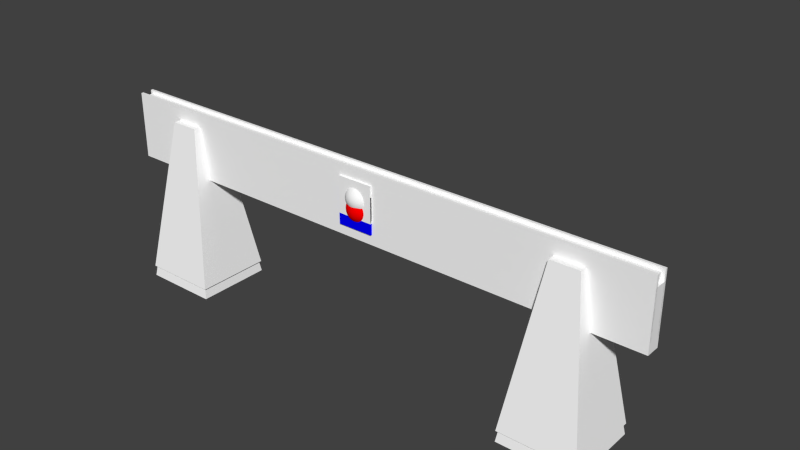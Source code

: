 # Source: barrier1.blend  (saved by Blender 2.78.0; exported with 4.5.12 LTS)
import bpy
from mathutils import Matrix  # noqa: F401  (used for matrix-valued properties, if any)

bpy.ops.wm.read_factory_settings(use_empty=True)
scene = bpy.context.scene
scene.name = 'Scene'

# ---- collections
col_collection_1 = bpy.data.collections.new('Collection 1'); scene.collection.children.link(col_collection_1)

# ---- materials (node trees are filled in below, after node groups)
mat_colobotmesh_mat_1 = bpy.data.materials.new('ColobotMesh_mat_1')
mat_colobotmesh_mat_1.alpha_threshold = 0.0
mat_colobotmesh_mat_1.use_transparent_shadow = False
mat_colobotmesh_mat_1.diffuse_color = (1.0, 1.0, 1.0, 1.0)
mat_colobotmesh_mat_1.specular_color = (0.0, 0.0, 0.0)
mat_colobotmesh_mat_1.roughness = 0.5
mat_colobotmesh_mat_2 = bpy.data.materials.new('ColobotMesh_mat_2')
mat_colobotmesh_mat_2.alpha_threshold = 0.0
mat_colobotmesh_mat_2.use_transparent_shadow = False
mat_colobotmesh_mat_2.diffuse_color = (1.0, 1.0, 1.0, 1.0)
mat_colobotmesh_mat_2.specular_color = (0.0, 0.0, 0.0)
mat_colobotmesh_mat_2.roughness = 0.5
mat_acrylic_glass = bpy.data.materials.new('acrylic_glass')
mat_acrylic_glass.alpha_threshold = 0.0
mat_acrylic_glass.use_transparent_shadow = False
mat_acrylic_glass.diffuse_color = (1.0, 0.0, 0.0, 1.0)
mat_acrylic_glass.specular_color = (0.8, 0.7, 0.7)
mat_acrylic_glass.roughness = 0.5
mat_acrylic_glass.specular_intensity = 1.0
mat_acrylic_glass.line_color = (0.0, 0.0, 0.0, 0.5)
mat_blue_plate = bpy.data.materials.new('Blue_Plate')
mat_blue_plate.alpha_threshold = 0.0
mat_blue_plate.use_transparent_shadow = False
mat_blue_plate.diffuse_color = (0.0, 0.0, 1.0, 1.0)
mat_blue_plate.roughness = 0.5
mat_blue_plate.line_color = (0.0, 0.0, 0.0, 1.0)

# ---- material node trees

# ---- world
world_world = bpy.data.worlds.new('World'); scene.world = world_world
world_world.color = (0.05088, 0.05088, 0.05088)
world_world.use_sun_shadow = False
world_world.sun_shadow_jitter_overblur = 0.0
world_world.cycles.sampling_method = 'NONE'
world_world.cycles.sample_map_resolution = 256

# ---- meshes
me_colobotmesh__001 = bpy.data.meshes.new('ColobotMesh_.001')
me_colobotmesh__001.from_pydata([(-0.63, 2.75, 0.315), (-0.63, 2.75, -0.315), (0.63, 2.75, -0.315), (0.63, 2.75, 0.315), (-0.63, 4.01, 0.315), (-0.63, 4.01, -0.315), (0.63, 4.01, -0.315), (0.63, 4.01, 0.315), (-0.1913, 3.38, 0.4619), (-0.3536, 3.38, 0.3536), (-0.4619, 3.38, 0.1913), (-0.4619, 3.38, -0.1913), (-0.3536, 3.38, -0.3536), (-0.1913, 3.38, -0.4619), (-0.1768, 3.453, 0.4619), (-0.3266, 3.515, 0.3536), (-0.4268, 3.557, 0.1913), (-0.4268, 3.557, -0.1913), (-0.3266, 3.515, -0.3536), (-0.1768, 3.453, -0.4619), (-0.1353, 3.515, 0.4619), (-0.25, 3.63, 0.3536), (-0.3266, 3.707, 0.1913), (-0.3266, 3.707, -0.1913), (-0.25, 3.63, -0.3536), (-0.1353, 3.515, -0.4619), (-1.978e-06, 3.38, -0.5), (-0.07323, 3.557, 0.4619), (-0.1353, 3.707, 0.3536), (-0.1768, 3.807, 0.1913), (-0.1768, 3.807, -0.1913), (-0.1353, 3.707, -0.3536), (-0.07323, 3.557, -0.4619), (-1.978e-06, 3.38, 0.5), (-1.938e-06, 3.571, 0.4619), (-1.923e-06, 3.734, 0.3536), (-1.908e-06, 3.842, 0.1913), (-1.908e-06, 3.842, -0.1913), (-1.923e-06, 3.734, -0.3536), (-1.953e-06, 3.571, -0.4619), (0.07322, 3.557, 0.4619), (0.1353, 3.707, 0.3536), (0.1768, 3.807, 0.1913), (0.1768, 3.807, -0.1913), (0.1353, 3.707, -0.3536), (0.07322, 3.557, -0.4619), (0.1353, 3.515, 0.4619), (0.25, 3.63, 0.3536), (0.3266, 3.707, 0.1913), (0.3266, 3.707, -0.1913), (0.25, 3.63, -0.3536), (0.1353, 3.515, -0.4619), (0.1768, 3.453, 0.4619), (0.3266, 3.515, 0.3536), (0.4268, 3.557, 0.1913), (0.4268, 3.557, -0.1913), (0.3266, 3.515, -0.3536), (0.1768, 3.453, -0.4619), (0.1913, 3.38, 0.4619), (0.3536, 3.38, 0.3536), (0.4619, 3.38, 0.1913), (0.4619, 3.38, -0.1913), (0.3536, 3.38, -0.3536), (0.1913, 3.38, -0.4619), (0.1768, 3.307, 0.4619), (0.3266, 3.245, 0.3536), (0.4268, 3.203, 0.1913), (0.4268, 3.203, -0.1913), (0.3266, 3.245, -0.3536), (0.1768, 3.307, -0.4619), (0.1353, 3.245, 0.4619), (0.25, 3.13, 0.3536), (0.3266, 3.053, 0.1913), (0.3266, 3.053, -0.1913), (0.25, 3.13, -0.3536), (0.1353, 3.245, -0.4619), (0.07322, 3.203, 0.4619), (0.1353, 3.053, 0.3536), (0.1768, 2.953, 0.1913), (0.1768, 2.953, -0.1913), (0.1353, 3.053, -0.3536), (0.07322, 3.203, -0.4619), (-2.095e-06, 3.189, 0.4619), (-2.147e-06, 3.026, 0.3536), (-2.221e-06, 2.918, 0.1913), (-2.221e-06, 2.918, -0.1913), (-2.147e-06, 3.026, -0.3536), (-2.035e-06, 3.189, -0.4619), (-0.07323, 3.203, 0.4619), (-0.1353, 3.053, 0.3536), (-0.1768, 2.953, 0.1913), (-0.1768, 2.953, -0.1913), (-0.1353, 3.053, -0.3536), (-0.07323, 3.203, -0.4619), (-0.1353, 3.245, 0.4619), (-0.25, 3.13, 0.3536), (-0.3266, 3.053, 0.1913), (-0.3266, 3.053, -0.1913), (-0.25, 3.13, -0.3536), (-0.1353, 3.245, -0.4619), (-0.1768, 3.307, 0.4619), (-0.3266, 3.245, 0.3536), (-0.4268, 3.203, 0.1913), (-0.4268, 3.203, -0.1913), (-0.3266, 3.245, -0.3536), (-0.1768, 3.307, -0.4619), (6.162, -1.618, -1.34), (-10.0, 4.39, -0.2494), (9.999, 4.39, 0.2506), (-10.0, 4.39, 0.2506), (-10.0, 2.39, 0.2506), (9.999, 2.39, 0.2506), (9.999, 4.39, -0.2494), (9.999, 2.39, -0.2494), (-10.0, 2.39, -0.2494), (-7.001, 3.887, 0.4997), (-8.841, -1.618, 1.34), (-6.161, -1.618, 1.34), (-8.001, 3.887, 0.4997), (-6.161, -1.618, -1.34), (-7.001, 3.887, -0.5003), (-8.841, -1.618, -1.34), (-8.001, 3.887, -0.5003), (8.002, 3.887, -0.5003), (7.002, 3.887, -0.5003), (8.842, -1.618, -1.34), (8.002, 3.887, 0.4997), (6.162, -1.618, 1.34), (8.842, -1.618, 1.34), (7.002, 3.887, 0.4997), (-10.0, 4.39, -0.166), (-10.0, 4.39, 0.1673), (9.999, 4.39, -0.166), (9.999, 4.39, 0.1673), (9.999, 2.39, 0.1673), (9.999, 2.39, -0.166), (-10.0, 2.39, -0.166), (-10.0, 2.39, 0.1673), (-9.9, 4.28, -0.166), (-9.9, 4.28, 0.1673), (9.898, 4.28, -0.166), (9.898, 4.28, 0.1673), (9.898, 2.5, 0.1673), (9.898, 2.5, -0.166), (-9.9, 2.5, -0.166), (-9.9, 2.5, 0.1673)], [], [(4, 5, 1, 0), (5, 6, 2, 1), (6, 7, 3, 2), (7, 4, 0, 3), (0, 1, 2, 3), (7, 6, 5, 4), (13, 12, 18, 19), (9, 8, 14, 15), (12, 11, 17, 18), (10, 9, 15, 16), (16, 15, 21, 22), (19, 18, 24, 25), (15, 14, 20, 21), (18, 17, 23, 24), (25, 24, 31, 32), (21, 20, 27, 28), (24, 23, 30, 31), (22, 21, 28, 29), (29, 28, 35, 36), (32, 31, 38, 39), (28, 27, 34, 35), (31, 30, 37, 38), (36, 35, 41, 42), (39, 38, 44, 45), (35, 34, 40, 41), (38, 37, 43, 44), (44, 43, 49, 50), (42, 41, 47, 48), (45, 44, 50, 51), (41, 40, 46, 47), (48, 47, 53, 54), (51, 50, 56, 57), (47, 46, 52, 53), (50, 49, 55, 56), (57, 56, 62, 63), (53, 52, 58, 59), (56, 55, 61, 62), (54, 53, 59, 60), (60, 59, 65, 66), (63, 62, 68, 69), (59, 58, 64, 65), (62, 61, 67, 68), (66, 65, 71, 72), (69, 68, 74, 75), (65, 64, 70, 71), (68, 67, 73, 74), (74, 73, 79, 80), (72, 71, 77, 78), (75, 74, 80, 81), (71, 70, 76, 77), (78, 77, 83, 84), (81, 80, 86, 87), (77, 76, 82, 83), (80, 79, 85, 86), (87, 86, 92, 93), (83, 82, 88, 89), (86, 85, 91, 92), (84, 83, 89, 90), (90, 89, 95, 96), (93, 92, 98, 99), (89, 88, 94, 95), (92, 91, 97, 98), (96, 95, 101, 102), (99, 98, 104, 105), (95, 94, 100, 101), (98, 97, 103, 104), (8, 33, 14), (26, 13, 19), (26, 19, 25), (14, 33, 20), (20, 33, 27), (26, 25, 32), (26, 32, 39), (27, 33, 34), (26, 39, 45), (34, 33, 40), (40, 33, 46), (26, 45, 51), (26, 51, 57), (46, 33, 52), (52, 33, 58), (26, 57, 63), (26, 63, 69), (58, 33, 64), (26, 69, 75), (64, 33, 70), (70, 33, 76), (26, 75, 81), (26, 81, 87), (76, 33, 82), (82, 33, 88), (26, 87, 93), (26, 93, 99), (88, 33, 94), (26, 99, 105), (94, 33, 100), (104, 103, 11, 12), (100, 33, 8), (26, 105, 13), (102, 101, 9, 10), (105, 104, 12, 13), (101, 100, 8, 9), (136, 114, 113, 135), (130, 107, 114, 136), (116, 118, 122, 121), (114, 107, 112, 113), (129, 126, 123, 124), (127, 129, 124, 106), (135, 113, 112, 132), (115, 118, 116, 117), (126, 129, 127, 128), (110, 111, 108, 109), (120, 119, 121, 122), (115, 117, 119, 120), (123, 125, 106, 124), (132, 112, 107, 130), (126, 128, 125, 123), (118, 115, 120, 122), (108, 133, 131, 109), (133, 134, 142, 141), (111, 134, 133, 108), (137, 131, 139, 145), (109, 131, 137, 110), (134, 137, 145, 142), (110, 137, 134, 111), (132, 130, 138, 140), (141, 140, 138, 139), (142, 143, 140, 141), (139, 138, 144, 145), (145, 144, 143, 142), (131, 133, 141, 139), (136, 135, 143, 144), (130, 136, 144, 138), (135, 132, 140, 143)])
me_colobotmesh__001.polygons.foreach_set('use_smooth', [0, 0, 0, 0, 0, 0, 1, 1, 1, 1, 1, 1, 1, 1, 1, 1, 1, 1, 1, 1, 1, 1, 1, 1, 1, 1, 1, 1, 1, 1, 1, 1, 1, 1, 1, 1, 1, 1, 1, 1, 1, 1, 1, 1, 1, 1, 1, 1, 1, 1, 1, 1, 1, 1, 1, 1, 1, 1, 1, 1, 1, 1, 1, 1, 1, 1, 1, 1, 1, 1, 1, 1, 1, 1, 1, 1, 1, 1, 1, 1, 1, 1, 1, 1, 1, 1, 1, 1, 1, 1, 1, 1, 1, 1, 1, 1, 1, 1, 1, 1, 1, 1, 0, 0, 0, 0, 0, 0, 0, 0, 0, 0, 0, 0, 0, 0, 0, 0, 0, 0, 0, 0, 0, 0, 0, 0, 0, 0, 0, 0, 0, 0, 0, 0])
me_colobotmesh__001.polygons.foreach_set('material_index', [1, 1, 1, 1, 1, 1, 1, 1, 1, 1, 1, 1, 1, 1, 1, 1, 1, 1, 1, 1, 1, 1, 1, 1, 1, 1, 1, 1, 1, 1, 1, 1, 1, 1, 1, 1, 1, 1, 1, 1, 1, 1, 1, 1, 1, 1, 1, 1, 1, 1, 1, 1, 1, 1, 1, 1, 1, 1, 1, 1, 1, 1, 1, 1, 1, 1, 1, 1, 1, 1, 1, 1, 1, 1, 1, 1, 1, 1, 1, 1, 1, 1, 1, 1, 1, 1, 1, 1, 1, 1, 1, 1, 1, 1, 1, 1, 1, 1, 1, 1, 1, 1, 1, 1, 1, 0, 1, 1, 1, 1, 1, 0, 1, 1, 1, 1, 1, 1, 1, 1, 1, 1, 1, 1, 1, 1, 1, 1, 1, 1, 1, 1, 1, 1])
_uv = me_colobotmesh__001.uv_layers.new(name='UV_1')
_uv.uv.foreach_set('vector', [0.678, 0.04225, 0.678, 0.04025, 0.676, 0.04025, 0.676, 0.04225, 0.676, 0.04225, 0.678, 0.04225, 0.678, 0.04025, 0.676, 0.04025, 0.678, 0.04025, 0.678, 0.04225, 0.676, 0.04225, 0.676, 0.04025, 0.678, 0.04225, 0.676, 0.04225, 0.676, 0.04025, 0.678, 0.04025, 0.676, 0.04225, 0.676, 0.04025, 0.678, 0.04025, 0.678, 0.04225, 0.678, 0.04225, 0.678, 0.04025, 0.676, 0.04025, 0.676, 0.04225, 0.4557, 0.4847, 0.4546, 0.4849, 0.4546, 0.4841, 0.4557, 0.4843, 0.455, 0.4857, 0.4559, 0.4851, 0.4562, 0.4854, 0.4555, 0.4863, 0.4546, 0.4849, 0.4534, 0.4852, 0.4534, 0.4839, 0.4546, 0.4841, 0.4539, 0.4865, 0.455, 0.4857, 0.4555, 0.4863, 0.4549, 0.4874, 0.4549, 0.4874, 0.4555, 0.4863, 0.4563, 0.4866, 0.4561, 0.4878, 0.4557, 0.4843, 0.4546, 0.4841, 0.4549, 0.4834, 0.4558, 0.484, 0.4555, 0.4863, 0.4562, 0.4854, 0.4565, 0.4855, 0.4563, 0.4866, 0.4546, 0.4841, 0.4534, 0.4839, 0.4539, 0.4827, 0.4549, 0.4834, 0.4558, 0.484, 0.4549, 0.4834, 0.4555, 0.4828, 0.4561, 0.4837, 0.4563, 0.4866, 0.4565, 0.4855, 0.4569, 0.4855, 0.4571, 0.4866, 0.4549, 0.4834, 0.4539, 0.4827, 0.4548, 0.4817, 0.4555, 0.4828, 0.4561, 0.4878, 0.4563, 0.4866, 0.4571, 0.4866, 0.4574, 0.4878, 0.4574, 0.4878, 0.4571, 0.4866, 0.4579, 0.4863, 0.4586, 0.4873, 0.4561, 0.4837, 0.4555, 0.4828, 0.4563, 0.4824, 0.4565, 0.4835, 0.4571, 0.4866, 0.4569, 0.4855, 0.4573, 0.4854, 0.4579, 0.4863, 0.4555, 0.4828, 0.4548, 0.4817, 0.456, 0.4812, 0.4563, 0.4824, 0.4586, 0.4873, 0.4579, 0.4863, 0.4584, 0.4857, 0.4595, 0.4864, 0.4565, 0.4835, 0.4563, 0.4824, 0.4571, 0.4824, 0.4569, 0.4835, 0.4579, 0.4863, 0.4573, 0.4854, 0.4576, 0.4851, 0.4584, 0.4857, 0.4563, 0.4824, 0.456, 0.4812, 0.4574, 0.4812, 0.4571, 0.4824, 0.4571, 0.4824, 0.4574, 0.4812, 0.4586, 0.4817, 0.4578, 0.4827, 0.4595, 0.4864, 0.4584, 0.4857, 0.4588, 0.4849, 0.46, 0.4852, 0.4569, 0.4835, 0.4571, 0.4824, 0.4578, 0.4827, 0.4572, 0.4836, 0.4584, 0.4857, 0.4576, 0.4851, 0.4577, 0.4847, 0.4588, 0.4849, 0.46, 0.4852, 0.4588, 0.4849, 0.4588, 0.4841, 0.46, 0.4839, 0.4572, 0.4836, 0.4578, 0.4827, 0.4584, 0.4833, 0.4575, 0.4839, 0.4588, 0.4849, 0.4577, 0.4847, 0.4577, 0.4843, 0.4588, 0.4841, 0.4578, 0.4827, 0.4586, 0.4817, 0.4595, 0.4826, 0.4584, 0.4833, 0.4575, 0.4839, 0.4584, 0.4833, 0.4588, 0.4841, 0.4577, 0.4843, 0.4588, 0.4841, 0.4577, 0.4843, 0.4576, 0.4839, 0.4585, 0.4834, 0.4584, 0.4833, 0.4595, 0.4826, 0.46, 0.4839, 0.4588, 0.4841, 0.46, 0.4839, 0.4588, 0.4841, 0.4585, 0.4834, 0.4595, 0.4827, 0.4595, 0.4827, 0.4585, 0.4834, 0.4579, 0.4828, 0.4586, 0.4817, 0.4577, 0.4843, 0.4588, 0.4841, 0.4588, 0.4849, 0.4577, 0.4847, 0.4585, 0.4834, 0.4576, 0.4839, 0.4573, 0.4837, 0.4579, 0.4828, 0.4588, 0.4841, 0.46, 0.4839, 0.46, 0.4852, 0.4588, 0.4849, 0.4586, 0.4817, 0.4579, 0.4828, 0.4571, 0.4825, 0.4574, 0.4812, 0.4577, 0.4847, 0.4588, 0.4849, 0.4585, 0.4857, 0.4576, 0.4851, 0.4579, 0.4828, 0.4573, 0.4837, 0.4569, 0.4835, 0.4571, 0.4825, 0.4588, 0.4849, 0.46, 0.4852, 0.4595, 0.4864, 0.4585, 0.4857, 0.4585, 0.4857, 0.4595, 0.4864, 0.4586, 0.4873, 0.4579, 0.4862, 0.4574, 0.4812, 0.4571, 0.4825, 0.4563, 0.4825, 0.4561, 0.4812, 0.4576, 0.4851, 0.4585, 0.4857, 0.4579, 0.4862, 0.4573, 0.4853, 0.4571, 0.4825, 0.4569, 0.4835, 0.4565, 0.4835, 0.4563, 0.4825, 0.4561, 0.4812, 0.4563, 0.4825, 0.4555, 0.4828, 0.4548, 0.4817, 0.4573, 0.4853, 0.4579, 0.4862, 0.4571, 0.4866, 0.4569, 0.4855, 0.4563, 0.4825, 0.4565, 0.4835, 0.4561, 0.4837, 0.4555, 0.4828, 0.4579, 0.4862, 0.4586, 0.4873, 0.4574, 0.4878, 0.4571, 0.4866, 0.4569, 0.4855, 0.4571, 0.4866, 0.4563, 0.4866, 0.4565, 0.4855, 0.4555, 0.4828, 0.4561, 0.4837, 0.4558, 0.484, 0.455, 0.4834, 0.4571, 0.4866, 0.4574, 0.4878, 0.456, 0.4878, 0.4563, 0.4866, 0.4548, 0.4817, 0.4555, 0.4828, 0.455, 0.4834, 0.4538, 0.4826, 0.4538, 0.4826, 0.455, 0.4834, 0.4546, 0.4841, 0.4533, 0.4839, 0.4565, 0.4855, 0.4563, 0.4866, 0.4555, 0.4863, 0.4561, 0.4854, 0.455, 0.4834, 0.4558, 0.484, 0.4557, 0.4843, 0.4546, 0.4841, 0.4563, 0.4866, 0.456, 0.4878, 0.4548, 0.4873, 0.4555, 0.4863, 0.4533, 0.4839, 0.4546, 0.4841, 0.4547, 0.485, 0.4534, 0.4852, 0.4561, 0.4854, 0.4555, 0.4863, 0.455, 0.4857, 0.4558, 0.4851, 0.4546, 0.4841, 0.4557, 0.4843, 0.4557, 0.4847, 0.4547, 0.485, 0.4555, 0.4863, 0.4548, 0.4873, 0.4539, 0.4864, 0.455, 0.4857, 0.4559, 0.4851, 0.4567, 0.4845, 0.4562, 0.4854, 0.4567, 0.4845, 0.4557, 0.4847, 0.4557, 0.4843, 0.4567, 0.4845, 0.4557, 0.4843, 0.4558, 0.484, 0.4562, 0.4854, 0.4567, 0.4845, 0.4565, 0.4855, 0.4565, 0.4855, 0.4567, 0.4845, 0.4569, 0.4855, 0.4567, 0.4845, 0.4558, 0.484, 0.4561, 0.4837, 0.4567, 0.4845, 0.4561, 0.4837, 0.4565, 0.4835, 0.4569, 0.4855, 0.4567, 0.4845, 0.4573, 0.4854, 0.4567, 0.4845, 0.4565, 0.4835, 0.4569, 0.4835, 0.4573, 0.4854, 0.4567, 0.4845, 0.4576, 0.4851, 0.4576, 0.4851, 0.4567, 0.4845, 0.4577, 0.4847, 0.4567, 0.4845, 0.4569, 0.4835, 0.4572, 0.4836, 0.4567, 0.4845, 0.4572, 0.4836, 0.4575, 0.4839, 0.4577, 0.4847, 0.4567, 0.4845, 0.4577, 0.4843, 0.4577, 0.4843, 0.4567, 0.4845, 0.4576, 0.4839, 0.4567, 0.4845, 0.4575, 0.4839, 0.4577, 0.4843, 0.4567, 0.4845, 0.4577, 0.4843, 0.4577, 0.4847, 0.4576, 0.4839, 0.4567, 0.4845, 0.4573, 0.4837, 0.4567, 0.4845, 0.4577, 0.4847, 0.4576, 0.4851, 0.4573, 0.4837, 0.4567, 0.4845, 0.4569, 0.4835, 0.4569, 0.4835, 0.4567, 0.4845, 0.4565, 0.4835, 0.4567, 0.4845, 0.4576, 0.4851, 0.4573, 0.4853, 0.4567, 0.4845, 0.4573, 0.4853, 0.4569, 0.4855, 0.4565, 0.4835, 0.4567, 0.4845, 0.4561, 0.4837, 0.4561, 0.4837, 0.4567, 0.4845, 0.4558, 0.484, 0.4567, 0.4845, 0.4569, 0.4855, 0.4565, 0.4855, 0.4567, 0.4845, 0.4565, 0.4855, 0.4561, 0.4854, 0.4558, 0.484, 0.4567, 0.4845, 0.4557, 0.4843, 0.4567, 0.4845, 0.4561, 0.4854, 0.4558, 0.4851, 0.4557, 0.4843, 0.4567, 0.4845, 0.4557, 0.4847, 0.455, 0.4857, 0.4539, 0.4864, 0.4534, 0.4852, 0.4546, 0.4849, 0.4557, 0.4847, 0.4567, 0.4845, 0.4559, 0.4851, 0.4567, 0.4845, 0.4558, 0.4851, 0.4557, 0.4847, 0.4534, 0.4852, 0.4547, 0.485, 0.455, 0.4857, 0.4539, 0.4865, 0.4558, 0.4851, 0.455, 0.4857, 0.4546, 0.4849, 0.4557, 0.4847, 0.4547, 0.485, 0.4557, 0.4847, 0.4559, 0.4851, 0.455, 0.4857, 0.752, 0.1822, 0.752, 0.1821, 0.834, 0.1821, 0.834, 0.1822, 0.752, 0.1822, 0.752, 0.1821, 0.834, 0.1821, 0.834, 0.1822, 0.6582, 0.9941, 0.666, 0.9917, 0.666, 0.9888, 0.6582, 0.9863, 0.3771, 0.06055, 0.3771, 0.001953, 0.6566, 0.001953, 0.6566, 0.06055, 0.6582, 0.9941, 0.666, 0.9941, 0.666, 0.9863, 0.6582, 0.9863, 0.6582, 0.9941, 0.666, 0.9917, 0.666, 0.9888, 0.6582, 0.9863, 0.834, 0.1822, 0.834, 0.1821, 0.752, 0.1821, 0.752, 0.1822, 0.6636, 0.9863, 0.6607, 0.9863, 0.6582, 0.9941, 0.666, 0.9941, 0.6636, 0.9863, 0.6607, 0.9863, 0.6582, 0.9941, 0.666, 0.9941, 0.3771, 0.001953, 0.6566, 0.001953, 0.6566, 0.06055, 0.3771, 0.06055, 0.6636, 0.9941, 0.666, 0.9863, 0.6582, 0.9863, 0.6607, 0.9941, 0.6582, 0.9917, 0.666, 0.9941, 0.666, 0.9863, 0.6582, 0.9888, 0.6636, 0.9941, 0.666, 0.9863, 0.6582, 0.9863, 0.6607, 0.9941, 0.834, 0.1822, 0.834, 0.1821, 0.752, 0.1821, 0.752, 0.1822, 0.6582, 0.9917, 0.666, 0.9941, 0.666, 0.9863, 0.6582, 0.9888, 0.6582, 0.9941, 0.666, 0.9941, 0.666, 0.9863, 0.6582, 0.9863, 0.834, 0.1829, 0.834, 0.1827, 0.752, 0.1827, 0.752, 0.1829, 0.752, 0.1827, 0.834, 0.1827, 0.834, 0.1827, 0.752, 0.1827, 0.834, 0.1829, 0.834, 0.1827, 0.752, 0.1827, 0.752, 0.1829, 0.834, 0.1827, 0.752, 0.1827, 0.752, 0.1827, 0.834, 0.1827, 0.752, 0.1829, 0.752, 0.1827, 0.834, 0.1827, 0.834, 0.1829, 0.834, 0.1827, 0.752, 0.1827, 0.752, 0.1827, 0.834, 0.1827, 0.752, 0.1829, 0.752, 0.1827, 0.834, 0.1827, 0.834, 0.1829, 0.834, 0.1822, 0.752, 0.1822, 0.752, 0.1822, 0.834, 0.1822, 0.834, 0.1827, 0.834, 0.1822, 0.752, 0.1822, 0.752, 0.1827, 0.834, 0.1827, 0.834, 0.1822, 0.752, 0.1822, 0.752, 0.1827, 0.752, 0.1827, 0.752, 0.1822, 0.834, 0.1822, 0.834, 0.1827, 0.752, 0.1827, 0.752, 0.1822, 0.834, 0.1822, 0.834, 0.1827, 0.752, 0.1827, 0.834, 0.1827, 0.834, 0.1827, 0.752, 0.1827, 0.752, 0.1822, 0.834, 0.1822, 0.834, 0.1822, 0.752, 0.1822, 0.752, 0.1822, 0.834, 0.1822, 0.834, 0.1822, 0.752, 0.1822, 0.834, 0.1822, 0.752, 0.1822, 0.752, 0.1822, 0.834, 0.1822])
_uv.active_render = True
_uv = me_colobotmesh__001.uv_layers.new(name='UV_2')
_uv.uv.foreach_set('vector', [0.6502, 0.648, 0.6502, 0.3475, 0.3498, 0.3475, 0.3498, 0.648, 0.3498, 0.648, 0.6502, 0.648, 0.6502, 0.3475, 0.3498, 0.3475, 0.6502, 0.3475, 0.6502, 0.648, 0.3498, 0.648, 0.3498, 0.3475, 0.6502, 0.648, 0.3498, 0.648, 0.3498, 0.3475, 0.6502, 0.3475, 0.3498, 0.648, 0.3498, 0.3475, 0.6502, 0.3475, 0.6502, 0.648, 0.6502, 0.648, 0.6502, 0.3475, 0.3498, 0.3475, 0.3498, 0.648, 0.4406, 0.5121, 0.3779, 0.5247, 0.3769, 0.4759, 0.44, 0.4884, 0.3976, 0.5699, 0.4509, 0.5347, 0.468, 0.5511, 0.4322, 0.6041, 0.3779, 0.5247, 0.3025, 0.539, 0.3024, 0.4605, 0.3769, 0.4759, 0.3354, 0.6149, 0.3976, 0.5699, 0.4322, 0.6041, 0.3926, 0.668, 0.3926, 0.668, 0.4322, 0.6041, 0.4772, 0.6228, 0.4637, 0.6951, 0.44, 0.4884, 0.3769, 0.4759, 0.3947, 0.4301, 0.4485, 0.4662, 0.4322, 0.6041, 0.468, 0.5511, 0.49, 0.5598, 0.4772, 0.6228, 0.3769, 0.4759, 0.3024, 0.4605, 0.3317, 0.3886, 0.3947, 0.4301, 0.4485, 0.4662, 0.3947, 0.4301, 0.4298, 0.3961, 0.465, 0.449, 0.4772, 0.6228, 0.49, 0.5598, 0.5137, 0.5594, 0.5258, 0.6219, 0.3947, 0.4301, 0.3317, 0.3886, 0.3862, 0.3312, 0.4298, 0.3961, 0.4637, 0.6951, 0.4772, 0.6228, 0.5258, 0.6219, 0.5393, 0.6951, 0.5393, 0.6951, 0.5258, 0.6219, 0.5703, 0.603, 0.6104, 0.6664, 0.465, 0.449, 0.4298, 0.3961, 0.4743, 0.3765, 0.4867, 0.4395, 0.5258, 0.6219, 0.5137, 0.5594, 0.5353, 0.55, 0.5703, 0.603, 0.4298, 0.3961, 0.3862, 0.3312, 0.4603, 0.3003, 0.4743, 0.3765, 0.6104, 0.6664, 0.5703, 0.603, 0.6043, 0.5687, 0.6659, 0.6125, 0.4867, 0.4395, 0.4743, 0.3765, 0.5232, 0.3759, 0.5105, 0.4389, 0.5703, 0.603, 0.5353, 0.55, 0.5517, 0.533, 0.6043, 0.5687, 0.4743, 0.3765, 0.4603, 0.3003, 0.5399, 0.3006, 0.5232, 0.3759, 0.5232, 0.3759, 0.5399, 0.3006, 0.6127, 0.3314, 0.5686, 0.3942, 0.6659, 0.6125, 0.6043, 0.5687, 0.6229, 0.5238, 0.6969, 0.5411, 0.5105, 0.4389, 0.5232, 0.3759, 0.5686, 0.3942, 0.5327, 0.4475, 0.6043, 0.5687, 0.5517, 0.533, 0.5603, 0.5111, 0.6229, 0.5238, 0.6969, 0.5411, 0.6229, 0.5238, 0.6232, 0.4753, 0.6983, 0.4631, 0.5327, 0.4475, 0.5686, 0.3942, 0.6034, 0.4285, 0.5499, 0.464, 0.6229, 0.5238, 0.5603, 0.5111, 0.5606, 0.4874, 0.6232, 0.4753, 0.5686, 0.3942, 0.6127, 0.3314, 0.668, 0.3875, 0.6034, 0.4285, 0.5499, 0.464, 0.6034, 0.4285, 0.6223, 0.4734, 0.5595, 0.4858, 0.6232, 0.4753, 0.5606, 0.4874, 0.5512, 0.4655, 0.6048, 0.4304, 0.6034, 0.4285, 0.668, 0.3875, 0.6976, 0.4603, 0.6223, 0.4734, 0.6983, 0.4631, 0.6232, 0.4753, 0.6048, 0.4304, 0.6697, 0.3902, 0.6697, 0.3902, 0.6048, 0.4304, 0.5704, 0.3958, 0.6152, 0.3336, 0.5595, 0.4858, 0.6223, 0.4734, 0.6227, 0.522, 0.56, 0.5096, 0.6048, 0.4304, 0.5512, 0.4655, 0.5341, 0.4488, 0.5704, 0.3958, 0.6223, 0.4734, 0.6976, 0.4603, 0.6971, 0.5386, 0.6227, 0.522, 0.6152, 0.3336, 0.5704, 0.3958, 0.5253, 0.377, 0.5429, 0.302, 0.56, 0.5096, 0.6227, 0.522, 0.6046, 0.567, 0.5514, 0.5318, 0.5704, 0.3958, 0.5341, 0.4488, 0.512, 0.44, 0.5253, 0.377, 0.6227, 0.522, 0.6971, 0.5386, 0.6668, 0.6107, 0.6046, 0.567, 0.6046, 0.567, 0.6668, 0.6107, 0.6113, 0.6656, 0.5704, 0.6015, 0.5429, 0.302, 0.5253, 0.377, 0.4762, 0.377, 0.4635, 0.3005, 0.5514, 0.5318, 0.6046, 0.567, 0.5704, 0.6015, 0.5346, 0.5486, 0.5253, 0.377, 0.512, 0.44, 0.4881, 0.4404, 0.4762, 0.377, 0.4635, 0.3005, 0.4762, 0.377, 0.4309, 0.3959, 0.389, 0.33, 0.5346, 0.5486, 0.5704, 0.6015, 0.5256, 0.6207, 0.513, 0.5582, 0.4762, 0.377, 0.4881, 0.4404, 0.4663, 0.4498, 0.4309, 0.3959, 0.5704, 0.6015, 0.6113, 0.6656, 0.5392, 0.6953, 0.5256, 0.6207, 0.513, 0.5582, 0.5256, 0.6207, 0.477, 0.6215, 0.4894, 0.5587, 0.4309, 0.3959, 0.4663, 0.4498, 0.4497, 0.4669, 0.3969, 0.4311, 0.5256, 0.6207, 0.5392, 0.6953, 0.4616, 0.6953, 0.477, 0.6215, 0.389, 0.33, 0.4309, 0.3959, 0.3969, 0.4311, 0.3311, 0.3869, 0.3311, 0.3869, 0.3969, 0.4311, 0.3772, 0.4761, 0.3017, 0.4619, 0.4894, 0.5587, 0.477, 0.6215, 0.4314, 0.6038, 0.4673, 0.5502, 0.3969, 0.4311, 0.4497, 0.4669, 0.441, 0.4891, 0.3772, 0.4761, 0.477, 0.6215, 0.4616, 0.6953, 0.3903, 0.6663, 0.4314, 0.6038, 0.3017, 0.4619, 0.3772, 0.4761, 0.379, 0.5251, 0.3023, 0.5419, 0.4673, 0.5502, 0.4314, 0.6038, 0.3975, 0.5689, 0.4502, 0.5338, 0.3772, 0.4761, 0.441, 0.4891, 0.4414, 0.5129, 0.379, 0.5251, 0.4314, 0.6038, 0.3903, 0.6663, 0.3333, 0.6123, 0.3975, 0.5689, 0.4509, 0.5347, 0.5009, 0.5, 0.468, 0.5511, 0.5, 0.4989, 0.4406, 0.5121, 0.44, 0.4884, 0.5, 0.4989, 0.44, 0.4884, 0.4485, 0.4662, 0.468, 0.5511, 0.5009, 0.5, 0.49, 0.5598, 0.49, 0.5598, 0.5009, 0.5, 0.5137, 0.5594, 0.5, 0.4989, 0.4485, 0.4662, 0.465, 0.449, 0.5, 0.4989, 0.465, 0.449, 0.4867, 0.4395, 0.5137, 0.5594, 0.5009, 0.5, 0.5353, 0.55, 0.5, 0.4989, 0.4867, 0.4395, 0.5105, 0.4389, 0.5353, 0.55, 0.5009, 0.5, 0.5517, 0.533, 0.5517, 0.533, 0.5009, 0.5, 0.5603, 0.5111, 0.5, 0.4989, 0.5105, 0.4389, 0.5327, 0.4475, 0.5, 0.4989, 0.5327, 0.4475, 0.5499, 0.464, 0.5603, 0.5111, 0.5009, 0.5, 0.5606, 0.4874, 0.5606, 0.4874, 0.5009, 0.5, 0.5512, 0.4655, 0.5, 0.4989, 0.5499, 0.464, 0.5595, 0.4858, 0.5, 0.4989, 0.5595, 0.4858, 0.56, 0.5096, 0.5512, 0.4655, 0.5009, 0.5, 0.5341, 0.4488, 0.5, 0.4989, 0.56, 0.5096, 0.5514, 0.5318, 0.5341, 0.4488, 0.5009, 0.5, 0.512, 0.44, 0.512, 0.44, 0.5009, 0.5, 0.4881, 0.4404, 0.5, 0.4989, 0.5514, 0.5318, 0.5346, 0.5486, 0.5, 0.4989, 0.5346, 0.5486, 0.513, 0.5582, 0.4881, 0.4404, 0.5009, 0.5, 0.4663, 0.4498, 0.4663, 0.4498, 0.5009, 0.5, 0.4497, 0.4669, 0.5, 0.4989, 0.513, 0.5582, 0.4894, 0.5587, 0.5, 0.4989, 0.4894, 0.5587, 0.4673, 0.5502, 0.4497, 0.4669, 0.5009, 0.5, 0.441, 0.4891, 0.5, 0.4989, 0.4673, 0.5502, 0.4502, 0.5338, 0.441, 0.4891, 0.5009, 0.5, 0.4414, 0.5129, 0.3975, 0.5689, 0.3333, 0.6123, 0.3025, 0.539, 0.3779, 0.5247, 0.4414, 0.5129, 0.5009, 0.5, 0.4509, 0.5347, 0.5, 0.4989, 0.4502, 0.5338, 0.4406, 0.5121, 0.3023, 0.5419, 0.379, 0.5251, 0.3976, 0.5699, 0.3354, 0.6149, 0.4502, 0.5338, 0.3975, 0.5689, 0.3779, 0.5247, 0.4406, 0.5121, 0.379, 0.5251, 0.4414, 0.5129, 0.4509, 0.5347, 0.3976, 0.5699, -7.451e-09, 0.4641, -7.451e-09, 0.4485, 1.0, 0.4485, 1.0, 0.4641, 0.4382, 1.0, 0.4071, 1.0, 0.4071, 0.6671, 0.4382, 0.6671, 1.0, 0.0, 0.6866, 0.9163, 0.3134, 0.9163, -2.252e-08, 0.0, -7.451e-09, 0.6671, -7.451e-09, 1.0, 1.0, 1.0, 1.0, 0.6671, 0.8502, 0.5892, 0.9002, 0.5892, 0.9002, 0.4013, 0.8502, 0.4013, 1.0, 0.0, 0.6866, 0.9163, 0.3134, 0.9163, -2.252e-08, 0.0, 0.4382, 0.6671, 0.4071, 0.6671, 0.4071, 1.0, 0.4382, 1.0, 0.15, 0.9163, 0.1, 0.9163, 0.058, 0.0, 0.192, 0.0, 0.9002, 0.9163, 0.8502, 0.9163, 0.8082, 0.0, 0.9422, 0.0, -7.451e-09, 0.6671, 1.0, 0.6671, 1.0, 1.0, -7.451e-09, 1.0, 0.15, 0.9163, 0.192, 0.0, 0.058, 0.0, 0.1, 0.9163, 0.6866, 0.9163, 1.0, 0.0, -2.252e-08, 0.0, 0.3134, 0.9163, 0.9002, 0.9163, 0.9422, 0.0, 0.8082, 0.0, 0.8502, 0.9163, 1.0, 0.4641, 1.0, 0.4485, -7.451e-09, 0.4485, -7.451e-09, 0.4641, 0.6866, 0.9163, 1.0, 0.0, -2.252e-08, 0.0, 0.3134, 0.9163, 0.1, 0.5892, 0.15, 0.5892, 0.15, 0.4013, 0.1, 0.4013, 1.0, 0.5424, 1.0, 0.5267, -7.451e-09, 0.5267, -7.451e-09, 0.5424, 0.5625, 1.0, 0.5625, 0.6671, 0.5625, 0.6671, 0.5625, 1.0, 0.5936, 0.6671, 0.5625, 0.6671, 0.5625, 1.0, 0.5936, 1.0, 0.5625, 0.6671, 0.5625, 1.0, 0.5625, 1.0, 0.5625, 0.6671, 0.5936, 1.0, 0.5625, 1.0, 0.5625, 0.6671, 0.5936, 0.6671, 1.0, 0.5267, -7.451e-09, 0.5267, -7.451e-09, 0.5267, 1.0, 0.5267, -7.451e-09, 0.5424, -7.451e-09, 0.5267, 1.0, 0.5267, 1.0, 0.5424, 1.0, 0.4641, -7.451e-09, 0.4641, -7.451e-09, 0.4641, 1.0, 0.4641, 1.0, 0.5267, 1.0, 0.4641, -7.451e-09, 0.4641, -7.451e-09, 0.5267, 0.5625, 0.6671, 0.4382, 0.6671, 0.4382, 1.0, 0.5625, 1.0, 0.5625, 1.0, 0.4382, 1.0, 0.4382, 0.6671, 0.5625, 0.6671, -7.451e-09, 0.5267, -7.451e-09, 0.4641, 1.0, 0.4641, 1.0, 0.5267, -7.451e-09, 0.5267, 1.0, 0.5267, 1.0, 0.5267, -7.451e-09, 0.5267, -7.451e-09, 0.4641, 1.0, 0.4641, 1.0, 0.4641, -7.451e-09, 0.4641, 0.4382, 1.0, 0.4382, 0.6671, 0.4382, 0.6671, 0.4382, 1.0, 0.4382, 0.6671, 0.4382, 1.0, 0.4382, 1.0, 0.4382, 0.6671])
me_colobotmesh__001.materials.append(mat_colobotmesh_mat_1)
me_colobotmesh__001.materials.append(mat_colobotmesh_mat_2)
me_colobotmesh__001.use_remesh_preserve_volume = False
me_colobotmesh__001.use_remesh_preserve_attributes = False
me_colobotmesh__001.use_mirror_vertex_groups = False
me_colobotmesh__001.update()
me_colobotmesh = bpy.data.meshes.new('ColobotMesh_')
me_colobotmesh.from_pydata([(6.162, -1.002, -1.34), (-10.0, 5.006, -0.2494), (9.999, 5.006, 0.2506), (-10.0, 5.006, 0.2506), (-10.0, 3.006, 0.2506), (9.999, 3.006, 0.2506), (9.999, 5.006, -0.2494), (9.999, 3.006, -0.2494), (-10.0, 3.006, -0.2494), (-7.001, 4.503, 0.4997), (-8.841, -1.002, 1.34), (-6.161, -1.002, 1.34), (-8.001, 4.503, 0.4997), (-6.161, -1.002, -1.34), (-7.001, 4.503, -0.5003), (-8.841, -1.002, -1.34), (-8.001, 4.503, -0.5003), (8.002, 4.503, -0.5003), (7.002, 4.503, -0.5003), (8.842, -1.002, -1.34), (8.002, 4.503, 0.4997), (6.162, -1.002, 1.34), (8.842, -1.002, 1.34), (7.002, 4.503, 0.4997)], [], [(4, 8, 7, 5), (3, 1, 8, 4), (10, 12, 16, 15), (8, 1, 6, 7), (23, 20, 17, 18), (21, 23, 18, 0), (5, 7, 6, 2), (9, 12, 10, 11), (20, 23, 21, 22), (4, 5, 2, 3), (14, 13, 15, 16), (9, 11, 13, 14), (17, 19, 0, 18), (2, 6, 1, 3), (20, 22, 19, 17), (12, 9, 14, 16)])
me_colobotmesh.polygons.foreach_set('material_index', [1, 1, 1, 0, 1, 1, 1, 1, 1, 0, 1, 1, 1, 1, 1, 1])
_uv = me_colobotmesh.uv_layers.new(name='UV_1')
_uv.uv.foreach_set('vector', [0.752, 0.248, 0.752, 0.166, 0.834, 0.166, 0.834, 0.248, 0.752, 0.248, 0.752, 0.166, 0.834, 0.166, 0.834, 0.248, 0.6582, 0.9941, 0.666, 0.9917, 0.666, 0.9888, 0.6582, 0.9863, 0.377, 0.001953, 0.377, 0.06055, 0.998, 0.06055, 0.998, 0.001953, 0.6582, 0.9941, 0.666, 0.9941, 0.666, 0.9863, 0.6582, 0.9863, 0.6582, 0.9941, 0.666, 0.9917, 0.666, 0.9888, 0.6582, 0.9863, 0.834, 0.248, 0.834, 0.166, 0.752, 0.166, 0.752, 0.248, 0.6636, 0.9863, 0.6607, 0.9863, 0.6582, 0.9941, 0.666, 0.9941, 0.6636, 0.9863, 0.6607, 0.9863, 0.6582, 0.9941, 0.666, 0.9941, 0.3771, 0.001953, 0.6566, 0.001953, 0.6566, 0.06055, 0.3771, 0.06055, 0.6636, 0.9941, 0.666, 0.9863, 0.6582, 0.9863, 0.6607, 0.9941, 0.6582, 0.9917, 0.666, 0.9941, 0.666, 0.9863, 0.6582, 0.9888, 0.6636, 0.9941, 0.666, 0.9863, 0.6582, 0.9863, 0.6607, 0.9941, 0.834, 0.248, 0.834, 0.166, 0.752, 0.166, 0.752, 0.248, 0.6582, 0.9917, 0.666, 0.9941, 0.666, 0.9863, 0.6582, 0.9888, 0.6582, 0.9941, 0.666, 0.9941, 0.666, 0.9863, 0.6582, 0.9863])
_uv.active_render = True
_uv = me_colobotmesh.uv_layers.new(name='UV_2')
_uv.uv.foreach_set('vector', [-7.451e-09, 0.5424, -7.451e-09, 0.4485, 1.0, 0.4485, 1.0, 0.5424, 0.5936, 1.0, 0.4071, 1.0, 0.4071, 0.6671, 0.5936, 0.6671, 1.0, 0.0, 0.6866, 0.9163, 0.3134, 0.9163, -2.252e-08, 0.0, -7.451e-09, 0.6671, -7.451e-09, 1.0, 1.0, 1.0, 1.0, 0.6671, 0.8502, 0.5892, 0.9002, 0.5892, 0.9002, 0.4013, 0.8502, 0.4013, 1.0, 0.0, 0.6866, 0.9163, 0.3134, 0.9163, -2.252e-08, 0.0, 0.5936, 0.6671, 0.4071, 0.6671, 0.4071, 1.0, 0.5936, 1.0, 0.15, 0.9163, 0.1, 0.9163, 0.058, 0.0, 0.192, 0.0, 0.9002, 0.9163, 0.8502, 0.9163, 0.8082, 0.0, 0.9422, 0.0, -7.451e-09, 0.6671, 1.0, 0.6671, 1.0, 1.0, -7.451e-09, 1.0, 0.15, 0.9163, 0.192, 0.0, 0.058, 0.0, 0.1, 0.9163, 0.6866, 0.9163, 1.0, 0.0, -2.252e-08, 0.0, 0.3134, 0.9163, 0.9002, 0.9163, 0.9422, 0.0, 0.8082, 0.0, 0.8502, 0.9163, 1.0, 0.5424, 1.0, 0.4485, -7.451e-09, 0.4485, -7.451e-09, 0.5424, 0.6866, 0.9163, 1.0, 0.0, -2.252e-08, 0.0, 0.3134, 0.9163, 0.1, 0.5892, 0.15, 0.5892, 0.15, 0.4013, 0.1, 0.4013])
me_colobotmesh.materials.append(mat_colobotmesh_mat_1)
me_colobotmesh.materials.append(mat_colobotmesh_mat_2)
me_colobotmesh.use_remesh_preserve_volume = False
me_colobotmesh.use_remesh_preserve_attributes = False
me_colobotmesh.use_mirror_vertex_groups = False
me_colobotmesh.update()
me_sphere = bpy.data.meshes.new('Sphere')
me_sphere.from_pydata([(-0.1913, 2.502, 0.4619), (-0.3536, 2.502, 0.3536), (-0.4619, 2.502, 0.1913), (-0.4619, 2.502, -0.1913), (-0.3536, 2.502, -0.3536), (-0.1913, 2.502, -0.4619), (-0.1768, 2.575, 0.4619), (-0.3266, 2.637, 0.3536), (-0.4268, 2.679, 0.1913), (-0.4268, 2.679, -0.1913), (-0.3266, 2.637, -0.3536), (-0.1768, 2.575, -0.4619), (-0.1353, 2.637, 0.4619), (-0.25, 2.752, 0.3536), (-0.3266, 2.829, 0.1913), (-0.3266, 2.829, -0.1913), (-0.25, 2.752, -0.3536), (-0.1353, 2.637, -0.4619), (-7.55e-08, 2.502, -0.5), (-0.07322, 2.679, 0.4619), (-0.1353, 2.829, 0.3536), (-0.1768, 2.929, 0.1913), (-0.1768, 2.929, -0.1913), (-0.1353, 2.829, -0.3536), (-0.07322, 2.679, -0.4619), (-7.55e-08, 2.502, 0.5), (-3.555e-08, 2.693, 0.4619), (-2.065e-08, 2.856, 0.3536), (-5.747e-09, 2.964, 0.1913), (-5.747e-09, 2.964, -0.1913), (-2.065e-08, 2.856, -0.3536), (-5.045e-08, 2.693, -0.4619), (0.07322, 2.679, 0.4619), (0.1353, 2.829, 0.3536), (0.1768, 2.929, 0.1913), (0.1768, 2.929, -0.1913), (0.1353, 2.829, -0.3536), (0.07322, 2.679, -0.4619), (0.1353, 2.637, 0.4619), (0.25, 2.752, 0.3536), (0.3266, 2.829, 0.1913), (0.3266, 2.829, -0.1913), (0.25, 2.752, -0.3536), (0.1353, 2.637, -0.4619), (0.1768, 2.575, 0.4619), (0.3266, 2.637, 0.3536), (0.4268, 2.679, 0.1913), (0.4268, 2.679, -0.1913), (0.3266, 2.637, -0.3536), (0.1768, 2.575, -0.4619), (0.1913, 2.502, 0.4619), (0.3536, 2.502, 0.3536), (0.4619, 2.502, 0.1913), (0.4619, 2.502, -0.1913), (0.3536, 2.502, -0.3536), (0.1913, 2.502, -0.4619), (0.1768, 2.429, 0.4619), (0.3266, 2.367, 0.3536), (0.4268, 2.325, 0.1913), (0.4268, 2.325, -0.1913), (0.3266, 2.367, -0.3536), (0.1768, 2.429, -0.4619), (0.1353, 2.367, 0.4619), (0.25, 2.252, 0.3536), (0.3266, 2.175, 0.1913), (0.3266, 2.175, -0.1913), (0.25, 2.252, -0.3536), (0.1353, 2.367, -0.4619), (0.07322, 2.325, 0.4619), (0.1353, 2.175, 0.3536), (0.1768, 2.075, 0.1913), (0.1768, 2.075, -0.1913), (0.1353, 2.175, -0.3536), (0.07322, 2.325, -0.4619), (-1.92e-07, 2.311, 0.4619), (-2.442e-07, 2.148, 0.3536), (-3.187e-07, 2.04, 0.1913), (-3.187e-07, 2.04, -0.1913), (-2.442e-07, 2.148, -0.3536), (-1.324e-07, 2.311, -0.4619), (-0.07322, 2.325, 0.4619), (-0.1353, 2.175, 0.3536), (-0.1768, 2.075, 0.1913), (-0.1768, 2.075, -0.1913), (-0.1353, 2.175, -0.3536), (-0.07322, 2.325, -0.4619), (-0.1353, 2.367, 0.4619), (-0.25, 2.252, 0.3536), (-0.3266, 2.175, 0.1913), (-0.3266, 2.175, -0.1913), (-0.25, 2.252, -0.3536), (-0.1353, 2.367, -0.4619), (-0.1768, 2.429, 0.4619), (-0.3266, 2.367, 0.3536), (-0.4268, 2.325, 0.1913), (-0.4268, 2.325, -0.1913), (-0.3266, 2.367, -0.3536), (-0.1768, 2.429, -0.4619)], [], [(5, 4, 10, 11), (1, 0, 6, 7), (4, 3, 9, 10), (2, 1, 7, 8), (8, 7, 13, 14), (11, 10, 16, 17), (7, 6, 12, 13), (10, 9, 15, 16), (17, 16, 23, 24), (13, 12, 19, 20), (16, 15, 22, 23), (14, 13, 20, 21), (21, 20, 27, 28), (24, 23, 30, 31), (20, 19, 26, 27), (23, 22, 29, 30), (28, 27, 33, 34), (31, 30, 36, 37), (27, 26, 32, 33), (30, 29, 35, 36), (36, 35, 41, 42), (34, 33, 39, 40), (37, 36, 42, 43), (33, 32, 38, 39), (40, 39, 45, 46), (43, 42, 48, 49), (39, 38, 44, 45), (42, 41, 47, 48), (49, 48, 54, 55), (45, 44, 50, 51), (48, 47, 53, 54), (46, 45, 51, 52), (52, 51, 57, 58), (55, 54, 60, 61), (51, 50, 56, 57), (54, 53, 59, 60), (58, 57, 63, 64), (61, 60, 66, 67), (57, 56, 62, 63), (60, 59, 65, 66), (66, 65, 71, 72), (64, 63, 69, 70), (67, 66, 72, 73), (63, 62, 68, 69), (70, 69, 75, 76), (73, 72, 78, 79), (69, 68, 74, 75), (72, 71, 77, 78), (79, 78, 84, 85), (75, 74, 80, 81), (78, 77, 83, 84), (76, 75, 81, 82), (82, 81, 87, 88), (85, 84, 90, 91), (81, 80, 86, 87), (84, 83, 89, 90), (88, 87, 93, 94), (91, 90, 96, 97), (87, 86, 92, 93), (90, 89, 95, 96), (0, 25, 6), (18, 5, 11), (18, 11, 17), (6, 25, 12), (12, 25, 19), (18, 17, 24), (18, 24, 31), (19, 25, 26), (18, 31, 37), (26, 25, 32), (32, 25, 38), (18, 37, 43), (18, 43, 49), (38, 25, 44), (44, 25, 50), (18, 49, 55), (18, 55, 61), (50, 25, 56), (18, 61, 67), (56, 25, 62), (62, 25, 68), (18, 67, 73), (18, 73, 79), (68, 25, 74), (74, 25, 80), (18, 79, 85), (18, 85, 91), (80, 25, 86), (18, 91, 97), (86, 25, 92), (96, 95, 3, 4), (92, 25, 0), (18, 97, 5), (94, 93, 1, 2), (97, 96, 4, 5), (93, 92, 0, 1)])
me_sphere.polygons.foreach_set('use_smooth', [True] * 96)
_uv = me_sphere.uv_layers.new(name='UVMap')
_uv.uv.foreach_set('vector', [0.3539, 0.2871, 0.3515, 0.2854, 0.3531, 0.2838, 0.3547, 0.2863, 0.3507, 0.2897, 0.3536, 0.2892, 0.354, 0.2901, 0.3516, 0.2918, 0.3515, 0.2854, 0.3486, 0.2834, 0.3512, 0.2809, 0.3531, 0.2838, 0.3473, 0.2903, 0.3507, 0.2897, 0.3516, 0.2918, 0.3486, 0.2936, 0.3486, 0.2936, 0.3516, 0.2918, 0.3532, 0.2933, 0.3512, 0.2962, 0.3547, 0.2863, 0.3531, 0.2838, 0.3551, 0.283, 0.3557, 0.2858, 0.3516, 0.2918, 0.354, 0.2901, 0.3548, 0.2909, 0.3532, 0.2933, 0.3531, 0.2838, 0.3512, 0.2809, 0.3545, 0.2795, 0.3551, 0.283, 0.3557, 0.2858, 0.3551, 0.283, 0.3573, 0.2829, 0.3568, 0.2858, 0.3532, 0.2933, 0.3548, 0.2909, 0.3558, 0.2913, 0.3552, 0.2941, 0.3551, 0.283, 0.3545, 0.2795, 0.3581, 0.2795, 0.3573, 0.2829, 0.3512, 0.2962, 0.3532, 0.2933, 0.3552, 0.2941, 0.3545, 0.2976, 0.3545, 0.2976, 0.3552, 0.2941, 0.3575, 0.2941, 0.3581, 0.2976, 0.3568, 0.2858, 0.3573, 0.2829, 0.3594, 0.2838, 0.3578, 0.2862, 0.3552, 0.2941, 0.3558, 0.2913, 0.3569, 0.2913, 0.3575, 0.2941, 0.3573, 0.2829, 0.3581, 0.2795, 0.3614, 0.2809, 0.3594, 0.2838, 0.3581, 0.2976, 0.3575, 0.2941, 0.3595, 0.2932, 0.3614, 0.2962, 0.3578, 0.2862, 0.3594, 0.2838, 0.361, 0.2853, 0.3586, 0.2869, 0.3575, 0.2941, 0.3569, 0.2913, 0.3579, 0.2908, 0.3595, 0.2932, 0.3594, 0.2838, 0.3614, 0.2809, 0.3639, 0.2834, 0.361, 0.2853, 0.361, 0.2853, 0.3639, 0.2834, 0.3653, 0.2868, 0.3619, 0.2874, 0.3614, 0.2962, 0.3595, 0.2932, 0.3611, 0.2917, 0.3639, 0.2936, 0.3586, 0.2869, 0.361, 0.2853, 0.3619, 0.2874, 0.359, 0.2879, 0.3595, 0.2932, 0.3579, 0.2908, 0.3586, 0.29, 0.3611, 0.2917, 0.3639, 0.2936, 0.3611, 0.2917, 0.3619, 0.2896, 0.3653, 0.2903, 0.359, 0.2879, 0.3619, 0.2874, 0.3619, 0.2896, 0.359, 0.289, 0.3611, 0.2917, 0.3586, 0.29, 0.359, 0.289, 0.3619, 0.2896, 0.3619, 0.2874, 0.3653, 0.2868, 0.3653, 0.2903, 0.3619, 0.2896, 0.359, 0.289, 0.3619, 0.2896, 0.3611, 0.2917, 0.3586, 0.29, 0.3619, 0.2896, 0.359, 0.289, 0.359, 0.2879, 0.3619, 0.2874, 0.3619, 0.2896, 0.3653, 0.2903, 0.3639, 0.2936, 0.3611, 0.2917, 0.3653, 0.2903, 0.3619, 0.2896, 0.3619, 0.2874, 0.3653, 0.2868, 0.3653, 0.2868, 0.3619, 0.2874, 0.361, 0.2853, 0.3639, 0.2834, 0.3586, 0.29, 0.3611, 0.2917, 0.3595, 0.2932, 0.3579, 0.2908, 0.3619, 0.2874, 0.359, 0.2879, 0.3586, 0.2869, 0.361, 0.2853, 0.3611, 0.2917, 0.3639, 0.2936, 0.3614, 0.2962, 0.3595, 0.2932, 0.3639, 0.2834, 0.361, 0.2853, 0.3594, 0.2838, 0.3614, 0.2809, 0.3579, 0.2908, 0.3595, 0.2932, 0.3575, 0.2941, 0.3569, 0.2913, 0.361, 0.2853, 0.3586, 0.2869, 0.3578, 0.2862, 0.3594, 0.2838, 0.3595, 0.2932, 0.3614, 0.2962, 0.3581, 0.2976, 0.3575, 0.2941, 0.3575, 0.2941, 0.3581, 0.2976, 0.3545, 0.2976, 0.3552, 0.2941, 0.3614, 0.2809, 0.3594, 0.2838, 0.3573, 0.2829, 0.3581, 0.2795, 0.3569, 0.2913, 0.3575, 0.2941, 0.3552, 0.2941, 0.3558, 0.2913, 0.3594, 0.2838, 0.3578, 0.2862, 0.3568, 0.2858, 0.3573, 0.2829, 0.3581, 0.2795, 0.3573, 0.2829, 0.3551, 0.283, 0.3545, 0.2795, 0.3558, 0.2913, 0.3552, 0.2941, 0.3532, 0.2933, 0.3548, 0.2909, 0.3573, 0.2829, 0.3568, 0.2858, 0.3557, 0.2858, 0.3551, 0.283, 0.3552, 0.2941, 0.3545, 0.2976, 0.3512, 0.2962, 0.3532, 0.2933, 0.3548, 0.2909, 0.3532, 0.2933, 0.3516, 0.2918, 0.354, 0.2901, 0.3551, 0.283, 0.3557, 0.2858, 0.3547, 0.2863, 0.3531, 0.2838, 0.3532, 0.2933, 0.3512, 0.2962, 0.3486, 0.2936, 0.3516, 0.2918, 0.3545, 0.2795, 0.3551, 0.283, 0.3531, 0.2838, 0.3512, 0.2809, 0.3512, 0.2809, 0.3531, 0.2838, 0.3515, 0.2854, 0.3486, 0.2834, 0.354, 0.2901, 0.3516, 0.2918, 0.3507, 0.2897, 0.3536, 0.2892, 0.3531, 0.2838, 0.3547, 0.2863, 0.3539, 0.2871, 0.3515, 0.2854, 0.3516, 0.2918, 0.3486, 0.2936, 0.3473, 0.2903, 0.3507, 0.2897, 0.3486, 0.2834, 0.3515, 0.2854, 0.3507, 0.2875, 0.3473, 0.2868, 0.3536, 0.2892, 0.3507, 0.2897, 0.3507, 0.2875, 0.3535, 0.2881, 0.3515, 0.2854, 0.3539, 0.2871, 0.3535, 0.2881, 0.3507, 0.2875, 0.3507, 0.2897, 0.3473, 0.2903, 0.3473, 0.2868, 0.3507, 0.2875, 0.3536, 0.2892, 0.3563, 0.2885, 0.354, 0.2901, 0.3563, 0.2885, 0.3539, 0.2871, 0.3547, 0.2863, 0.3563, 0.2885, 0.3547, 0.2863, 0.3557, 0.2858, 0.354, 0.2901, 0.3563, 0.2885, 0.3548, 0.2909, 0.3548, 0.2909, 0.3563, 0.2885, 0.3558, 0.2913, 0.3563, 0.2885, 0.3557, 0.2858, 0.3568, 0.2858, 0.3563, 0.2885, 0.3568, 0.2858, 0.3578, 0.2862, 0.3558, 0.2913, 0.3563, 0.2885, 0.3569, 0.2913, 0.3563, 0.2885, 0.3578, 0.2862, 0.3586, 0.2869, 0.3569, 0.2913, 0.3563, 0.2885, 0.3579, 0.2908, 0.3579, 0.2908, 0.3563, 0.2885, 0.3586, 0.29, 0.3563, 0.2885, 0.3586, 0.2869, 0.359, 0.2879, 0.3563, 0.2885, 0.359, 0.2879, 0.359, 0.289, 0.3586, 0.29, 0.3563, 0.2885, 0.359, 0.289, 0.359, 0.289, 0.3563, 0.2885, 0.359, 0.2879, 0.3563, 0.2885, 0.359, 0.289, 0.3586, 0.29, 0.3563, 0.2885, 0.3586, 0.29, 0.3579, 0.2908, 0.359, 0.2879, 0.3563, 0.2885, 0.3586, 0.2869, 0.3563, 0.2885, 0.3579, 0.2908, 0.3569, 0.2913, 0.3586, 0.2869, 0.3563, 0.2885, 0.3578, 0.2862, 0.3578, 0.2862, 0.3563, 0.2885, 0.3568, 0.2858, 0.3563, 0.2885, 0.3569, 0.2913, 0.3558, 0.2913, 0.3563, 0.2885, 0.3558, 0.2913, 0.3548, 0.2909, 0.3568, 0.2858, 0.3563, 0.2885, 0.3557, 0.2858, 0.3557, 0.2858, 0.3563, 0.2885, 0.3547, 0.2863, 0.3563, 0.2885, 0.3548, 0.2909, 0.354, 0.2901, 0.3563, 0.2885, 0.354, 0.2901, 0.3536, 0.2892, 0.3547, 0.2863, 0.3563, 0.2885, 0.3539, 0.2871, 0.3563, 0.2885, 0.3536, 0.2892, 0.3535, 0.2881, 0.3539, 0.2871, 0.3563, 0.2885, 0.3535, 0.2881, 0.3507, 0.2875, 0.3473, 0.2868, 0.3486, 0.2834, 0.3515, 0.2854, 0.3535, 0.2881, 0.3563, 0.2885, 0.3536, 0.2892, 0.3563, 0.2885, 0.3535, 0.2881, 0.3539, 0.2871, 0.3473, 0.2868, 0.3507, 0.2875, 0.3507, 0.2897, 0.3473, 0.2903, 0.3535, 0.2881, 0.3507, 0.2875, 0.3515, 0.2854, 0.3539, 0.2871, 0.3507, 0.2875, 0.3535, 0.2881, 0.3536, 0.2892, 0.3507, 0.2897])
me_sphere.materials.append(mat_acrylic_glass)
me_sphere.use_remesh_preserve_volume = False
me_sphere.use_remesh_preserve_attributes = False
me_sphere.use_mirror_vertex_groups = False
me_sphere.update()
me_cube = bpy.data.meshes.new('Cube')
me_cube.from_pydata([(-1.0, -1.0, 2.971), (-1.0, 1.0, 2.971), (1.0, 1.0, 2.971), (1.0, -1.0, 2.971), (-1.0, -1.0, 4.971), (-1.0, 1.0, 4.971), (1.0, 1.0, 4.971), (1.0, -1.0, 4.971)], [], [(4, 5, 1, 0), (5, 6, 2, 1), (6, 7, 3, 2), (7, 4, 0, 3), (0, 1, 2, 3), (7, 6, 5, 4)])
_uv = me_cube.uv_layers.new(name='UVMap')
_uv.uv.foreach_set('vector', [0.288, 0.3776, 0.3084, 0.3776, 0.3084, 0.398, 0.288, 0.398, 0.288, 0.3776, 0.3084, 0.3776, 0.3084, 0.398, 0.288, 0.398, 0.288, 0.3776, 0.3084, 0.3776, 0.3084, 0.398, 0.288, 0.398, 0.288, 0.3776, 0.3084, 0.3776, 0.3084, 0.398, 0.288, 0.398, 0.288, 0.3776, 0.3084, 0.3776, 0.3084, 0.398, 0.288, 0.398, 0.288, 0.3776, 0.3084, 0.3776, 0.3084, 0.398, 0.288, 0.398])
me_cube.materials.append(mat_blue_plate)
me_cube.use_remesh_preserve_volume = False
me_cube.use_remesh_preserve_attributes = False
me_cube.use_mirror_vertex_groups = False
me_cube.update()

# ---- objects
ob_empty = bpy.data.objects.new('Empty', None)
ob_barrier1 = bpy.data.objects.new('barrier1', me_colobotmesh__001)
ob_colobotmesh_1 = bpy.data.objects.new('ColobotMesh_1', me_colobotmesh)
ob_led = bpy.data.objects.new('led', me_sphere)
ob_plate = bpy.data.objects.new('plate', me_cube)

# ---- transforms, parenting, visibility, modifiers, constraints
ob_empty.location = (0.0, 0.0, 1.4)
ob_empty.scale = (10.0, 1.0, 3.0)
ob_empty.empty_display_type = 'CUBE'
ob_empty.empty_image_offset = (0.0, 0.0)
ob_empty.lineart.crease_threshold = 0.0
ob_barrier1.location = (0.0, 0.0, 0.0)
ob_barrier1.rotation_euler = (1.571, 0.0, 0.0)
ob_barrier1.lineart.crease_threshold = 0.0
_vg = ob_barrier1.vertex_groups.new(name='Cube_blue')
_vg = ob_barrier1.vertex_groups.new(name='LED_red')
_vg = ob_barrier1.vertex_groups.new(name='Stands_grey')
_vg = ob_barrier1.vertex_groups.new(name='Beam')
ob_colobotmesh_1.location = (1.268e-06, -2.949e-07, -0.9957)
ob_colobotmesh_1.rotation_euler = (1.571, 0.0, 0.0)
ob_colobotmesh_1.hide_viewport = True
ob_colobotmesh_1.lineart.crease_threshold = 0.0
ob_led.location = (-6.342e-07, 1.475e-07, 0.4979)
ob_led.rotation_euler = (1.571, 0.0, 0.0)
ob_led.color = (1.0, 0.0, 0.0, 1.0)
ob_led.hide_viewport = True
ob_led.lineart.crease_threshold = 0.0
_m = ob_led.modifiers.new('Subsurf', 'SUBSURF')
_m.uv_smooth = 'PRESERVE_CORNERS'
_m.levels = 0
_m.render_levels = 4
_m.show_only_control_edges = False
_m = ob_led.modifiers.new('EdgeSplit', 'EDGE_SPLIT')
_m.use_edge_angle = False
ob_plate.location = (-6.342e-07, 1.475e-07, 0.4979)
ob_plate.scale = (0.63, 0.315, 0.63)
ob_plate.color = (0.0, 0.0, 1.0, 1.0)
ob_plate.hide_viewport = True
ob_plate.lineart.crease_threshold = 0.0

# ---- collection membership
col_collection_1.objects.link(ob_empty)
col_collection_1.objects.link(ob_barrier1)
col_collection_1.objects.link(ob_colobotmesh_1)
col_collection_1.objects.link(ob_led)
col_collection_1.objects.link(ob_plate)

# ---- scene / render settings (as saved in the file)
scene.frame_start = 1; scene.frame_end = 250; scene.frame_set(1)
scene.render.engine = 'BLENDER_EEVEE_NEXT'
scene.render.resolution_percentage = 50
scene.render.dither_intensity = 0.0
scene.cycles.use_denoising = False
scene.cycles.samples = 10
scene.cycles.sampling_pattern = 'TABULATED_SOBOL'
scene.cycles.light_sampling_threshold = 0.0
scene.cycles.use_adaptive_sampling = False
scene.cycles.use_light_tree = False
scene.cycles.blur_glossy = 0.0
scene.cycles.volume_bounces = 1
scene.cycles.pixel_filter_type = 'GAUSSIAN'
scene.cycles.sample_clamp_indirect = 0.0
scene.view_settings.view_transform = 'Standard'
bpy.context.view_layer.update()

# ---- added for rendering (the .blend has no active camera and no usable light): camera, sun
cam_auto = bpy.data.cameras.new('AutoCamera')
cam_auto.lens = 50.0
cam_auto.sensor_width = 36.0
cam_auto.clip_end = 1000.0
ob_auto_camera = bpy.data.objects.new('AutoCamera', cam_auto)
scene.collection.objects.link(ob_auto_camera)
ob_auto_camera.location = (20.3472, -22.5848, 17.9555)
ob_auto_camera.rotation_euler = (1.09748, -7.21219e-08, 0.694738)
scene.camera = ob_auto_camera
light_auto_sun = bpy.data.lights.new('AutoSun', 'SUN')
light_auto_sun.energy = 3.0
light_auto_sun.angle = 0.0523599
ob_auto_sun = bpy.data.objects.new('AutoSun', light_auto_sun)
scene.collection.objects.link(ob_auto_sun)
ob_auto_sun.rotation_euler = (0.872665, 0.174533, 0.523599)
bpy.context.view_layer.update()
